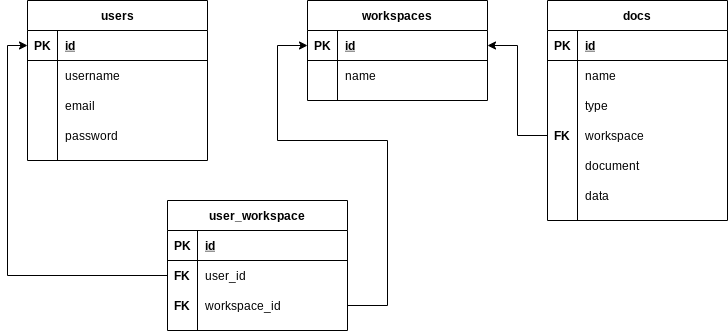

The diagram above was exported from draw.io. Its source (the exported page's mxGraphModel, read from the mxfile embedded in the PNG):
<mxGraphModel dx="1422" dy="791" grid="1" gridSize="10" guides="1" tooltips="1" connect="1" arrows="1" fold="1" page="1" pageScale="1" pageWidth="827" pageHeight="1169" math="0" shadow="0">
  <root>
    <mxCell id="0" />
    <mxCell id="1" parent="0" />
    <mxCell id="W7MWlSpaQA_FyHdjf896-1" value="users" style="shape=table;startSize=30;container=1;collapsible=1;childLayout=tableLayout;fixedRows=1;rowLines=0;fontStyle=1;align=center;resizeLast=1;" vertex="1" parent="1">
      <mxGeometry x="40" y="160" width="180" height="160" as="geometry" />
    </mxCell>
    <mxCell id="W7MWlSpaQA_FyHdjf896-2" value="" style="shape=partialRectangle;collapsible=0;dropTarget=0;pointerEvents=0;fillColor=none;top=0;left=0;bottom=1;right=0;points=[[0,0.5],[1,0.5]];portConstraint=eastwest;" vertex="1" parent="W7MWlSpaQA_FyHdjf896-1">
      <mxGeometry y="30" width="180" height="30" as="geometry" />
    </mxCell>
    <mxCell id="W7MWlSpaQA_FyHdjf896-3" value="PK" style="shape=partialRectangle;connectable=0;fillColor=none;top=0;left=0;bottom=0;right=0;fontStyle=1;overflow=hidden;" vertex="1" parent="W7MWlSpaQA_FyHdjf896-2">
      <mxGeometry width="30" height="30" as="geometry" />
    </mxCell>
    <mxCell id="W7MWlSpaQA_FyHdjf896-4" value="id" style="shape=partialRectangle;connectable=0;fillColor=none;top=0;left=0;bottom=0;right=0;align=left;spacingLeft=6;fontStyle=5;overflow=hidden;" vertex="1" parent="W7MWlSpaQA_FyHdjf896-2">
      <mxGeometry x="30" width="150" height="30" as="geometry" />
    </mxCell>
    <mxCell id="W7MWlSpaQA_FyHdjf896-5" value="" style="shape=partialRectangle;collapsible=0;dropTarget=0;pointerEvents=0;fillColor=none;top=0;left=0;bottom=0;right=0;points=[[0,0.5],[1,0.5]];portConstraint=eastwest;" vertex="1" parent="W7MWlSpaQA_FyHdjf896-1">
      <mxGeometry y="60" width="180" height="30" as="geometry" />
    </mxCell>
    <mxCell id="W7MWlSpaQA_FyHdjf896-6" value="" style="shape=partialRectangle;connectable=0;fillColor=none;top=0;left=0;bottom=0;right=0;editable=1;overflow=hidden;" vertex="1" parent="W7MWlSpaQA_FyHdjf896-5">
      <mxGeometry width="30" height="30" as="geometry" />
    </mxCell>
    <mxCell id="W7MWlSpaQA_FyHdjf896-7" value="username" style="shape=partialRectangle;connectable=0;fillColor=none;top=0;left=0;bottom=0;right=0;align=left;spacingLeft=6;overflow=hidden;" vertex="1" parent="W7MWlSpaQA_FyHdjf896-5">
      <mxGeometry x="30" width="150" height="30" as="geometry" />
    </mxCell>
    <mxCell id="W7MWlSpaQA_FyHdjf896-8" value="" style="shape=partialRectangle;collapsible=0;dropTarget=0;pointerEvents=0;fillColor=none;top=0;left=0;bottom=0;right=0;points=[[0,0.5],[1,0.5]];portConstraint=eastwest;" vertex="1" parent="W7MWlSpaQA_FyHdjf896-1">
      <mxGeometry y="90" width="180" height="30" as="geometry" />
    </mxCell>
    <mxCell id="W7MWlSpaQA_FyHdjf896-9" value="" style="shape=partialRectangle;connectable=0;fillColor=none;top=0;left=0;bottom=0;right=0;editable=1;overflow=hidden;" vertex="1" parent="W7MWlSpaQA_FyHdjf896-8">
      <mxGeometry width="30" height="30" as="geometry" />
    </mxCell>
    <mxCell id="W7MWlSpaQA_FyHdjf896-10" value="email" style="shape=partialRectangle;connectable=0;fillColor=none;top=0;left=0;bottom=0;right=0;align=left;spacingLeft=6;overflow=hidden;" vertex="1" parent="W7MWlSpaQA_FyHdjf896-8">
      <mxGeometry x="30" width="150" height="30" as="geometry" />
    </mxCell>
    <mxCell id="W7MWlSpaQA_FyHdjf896-11" value="" style="shape=partialRectangle;collapsible=0;dropTarget=0;pointerEvents=0;fillColor=none;top=0;left=0;bottom=0;right=0;points=[[0,0.5],[1,0.5]];portConstraint=eastwest;" vertex="1" parent="W7MWlSpaQA_FyHdjf896-1">
      <mxGeometry y="120" width="180" height="30" as="geometry" />
    </mxCell>
    <mxCell id="W7MWlSpaQA_FyHdjf896-12" value="" style="shape=partialRectangle;connectable=0;fillColor=none;top=0;left=0;bottom=0;right=0;editable=1;overflow=hidden;" vertex="1" parent="W7MWlSpaQA_FyHdjf896-11">
      <mxGeometry width="30" height="30" as="geometry" />
    </mxCell>
    <mxCell id="W7MWlSpaQA_FyHdjf896-13" value="password" style="shape=partialRectangle;connectable=0;fillColor=none;top=0;left=0;bottom=0;right=0;align=left;spacingLeft=6;overflow=hidden;" vertex="1" parent="W7MWlSpaQA_FyHdjf896-11">
      <mxGeometry x="30" width="150" height="30" as="geometry" />
    </mxCell>
    <mxCell id="W7MWlSpaQA_FyHdjf896-55" value="workspaces" style="shape=table;startSize=30;container=1;collapsible=1;childLayout=tableLayout;fixedRows=1;rowLines=0;fontStyle=1;align=center;resizeLast=1;" vertex="1" parent="1">
      <mxGeometry x="320" y="160" width="180" height="100" as="geometry" />
    </mxCell>
    <mxCell id="W7MWlSpaQA_FyHdjf896-56" value="" style="shape=partialRectangle;collapsible=0;dropTarget=0;pointerEvents=0;fillColor=none;top=0;left=0;bottom=1;right=0;points=[[0,0.5],[1,0.5]];portConstraint=eastwest;" vertex="1" parent="W7MWlSpaQA_FyHdjf896-55">
      <mxGeometry y="30" width="180" height="30" as="geometry" />
    </mxCell>
    <mxCell id="W7MWlSpaQA_FyHdjf896-57" value="PK" style="shape=partialRectangle;connectable=0;fillColor=none;top=0;left=0;bottom=0;right=0;fontStyle=1;overflow=hidden;" vertex="1" parent="W7MWlSpaQA_FyHdjf896-56">
      <mxGeometry width="30" height="30" as="geometry" />
    </mxCell>
    <mxCell id="W7MWlSpaQA_FyHdjf896-58" value="id" style="shape=partialRectangle;connectable=0;fillColor=none;top=0;left=0;bottom=0;right=0;align=left;spacingLeft=6;fontStyle=5;overflow=hidden;" vertex="1" parent="W7MWlSpaQA_FyHdjf896-56">
      <mxGeometry x="30" width="150" height="30" as="geometry" />
    </mxCell>
    <mxCell id="W7MWlSpaQA_FyHdjf896-59" value="" style="shape=partialRectangle;collapsible=0;dropTarget=0;pointerEvents=0;fillColor=none;top=0;left=0;bottom=0;right=0;points=[[0,0.5],[1,0.5]];portConstraint=eastwest;" vertex="1" parent="W7MWlSpaQA_FyHdjf896-55">
      <mxGeometry y="60" width="180" height="30" as="geometry" />
    </mxCell>
    <mxCell id="W7MWlSpaQA_FyHdjf896-60" value="" style="shape=partialRectangle;connectable=0;fillColor=none;top=0;left=0;bottom=0;right=0;editable=1;overflow=hidden;" vertex="1" parent="W7MWlSpaQA_FyHdjf896-59">
      <mxGeometry width="30" height="30" as="geometry" />
    </mxCell>
    <mxCell id="W7MWlSpaQA_FyHdjf896-61" value="name" style="shape=partialRectangle;connectable=0;fillColor=none;top=0;left=0;bottom=0;right=0;align=left;spacingLeft=6;overflow=hidden;" vertex="1" parent="W7MWlSpaQA_FyHdjf896-59">
      <mxGeometry x="30" width="150" height="30" as="geometry" />
    </mxCell>
    <mxCell id="W7MWlSpaQA_FyHdjf896-68" value="docs" style="shape=table;startSize=30;container=1;collapsible=1;childLayout=tableLayout;fixedRows=1;rowLines=0;fontStyle=1;align=center;resizeLast=1;" vertex="1" parent="1">
      <mxGeometry x="560" y="160" width="180" height="220" as="geometry" />
    </mxCell>
    <mxCell id="W7MWlSpaQA_FyHdjf896-69" value="" style="shape=partialRectangle;collapsible=0;dropTarget=0;pointerEvents=0;fillColor=none;top=0;left=0;bottom=1;right=0;points=[[0,0.5],[1,0.5]];portConstraint=eastwest;" vertex="1" parent="W7MWlSpaQA_FyHdjf896-68">
      <mxGeometry y="30" width="180" height="30" as="geometry" />
    </mxCell>
    <mxCell id="W7MWlSpaQA_FyHdjf896-70" value="PK" style="shape=partialRectangle;connectable=0;fillColor=none;top=0;left=0;bottom=0;right=0;fontStyle=1;overflow=hidden;" vertex="1" parent="W7MWlSpaQA_FyHdjf896-69">
      <mxGeometry width="30" height="30" as="geometry" />
    </mxCell>
    <mxCell id="W7MWlSpaQA_FyHdjf896-71" value="id" style="shape=partialRectangle;connectable=0;fillColor=none;top=0;left=0;bottom=0;right=0;align=left;spacingLeft=6;fontStyle=5;overflow=hidden;" vertex="1" parent="W7MWlSpaQA_FyHdjf896-69">
      <mxGeometry x="30" width="150" height="30" as="geometry" />
    </mxCell>
    <mxCell id="W7MWlSpaQA_FyHdjf896-72" value="" style="shape=partialRectangle;collapsible=0;dropTarget=0;pointerEvents=0;fillColor=none;top=0;left=0;bottom=0;right=0;points=[[0,0.5],[1,0.5]];portConstraint=eastwest;" vertex="1" parent="W7MWlSpaQA_FyHdjf896-68">
      <mxGeometry y="60" width="180" height="30" as="geometry" />
    </mxCell>
    <mxCell id="W7MWlSpaQA_FyHdjf896-73" value="" style="shape=partialRectangle;connectable=0;fillColor=none;top=0;left=0;bottom=0;right=0;editable=1;overflow=hidden;" vertex="1" parent="W7MWlSpaQA_FyHdjf896-72">
      <mxGeometry width="30" height="30" as="geometry" />
    </mxCell>
    <mxCell id="W7MWlSpaQA_FyHdjf896-74" value="name" style="shape=partialRectangle;connectable=0;fillColor=none;top=0;left=0;bottom=0;right=0;align=left;spacingLeft=6;overflow=hidden;" vertex="1" parent="W7MWlSpaQA_FyHdjf896-72">
      <mxGeometry x="30" width="150" height="30" as="geometry" />
    </mxCell>
    <mxCell id="W7MWlSpaQA_FyHdjf896-75" value="" style="shape=partialRectangle;collapsible=0;dropTarget=0;pointerEvents=0;fillColor=none;top=0;left=0;bottom=0;right=0;points=[[0,0.5],[1,0.5]];portConstraint=eastwest;" vertex="1" parent="W7MWlSpaQA_FyHdjf896-68">
      <mxGeometry y="90" width="180" height="30" as="geometry" />
    </mxCell>
    <mxCell id="W7MWlSpaQA_FyHdjf896-76" value="" style="shape=partialRectangle;connectable=0;fillColor=none;top=0;left=0;bottom=0;right=0;editable=1;overflow=hidden;" vertex="1" parent="W7MWlSpaQA_FyHdjf896-75">
      <mxGeometry width="30" height="30" as="geometry" />
    </mxCell>
    <mxCell id="W7MWlSpaQA_FyHdjf896-77" value="type" style="shape=partialRectangle;connectable=0;fillColor=none;top=0;left=0;bottom=0;right=0;align=left;spacingLeft=6;overflow=hidden;" vertex="1" parent="W7MWlSpaQA_FyHdjf896-75">
      <mxGeometry x="30" width="150" height="30" as="geometry" />
    </mxCell>
    <mxCell id="W7MWlSpaQA_FyHdjf896-78" value="" style="shape=partialRectangle;collapsible=0;dropTarget=0;pointerEvents=0;fillColor=none;top=0;left=0;bottom=0;right=0;points=[[0,0.5],[1,0.5]];portConstraint=eastwest;" vertex="1" parent="W7MWlSpaQA_FyHdjf896-68">
      <mxGeometry y="120" width="180" height="30" as="geometry" />
    </mxCell>
    <mxCell id="W7MWlSpaQA_FyHdjf896-79" value="FK" style="shape=partialRectangle;connectable=0;fillColor=none;top=0;left=0;bottom=0;right=0;editable=1;overflow=hidden;fontStyle=1" vertex="1" parent="W7MWlSpaQA_FyHdjf896-78">
      <mxGeometry width="30" height="30" as="geometry" />
    </mxCell>
    <mxCell id="W7MWlSpaQA_FyHdjf896-80" value="workspace" style="shape=partialRectangle;connectable=0;fillColor=none;top=0;left=0;bottom=0;right=0;align=left;spacingLeft=6;overflow=hidden;" vertex="1" parent="W7MWlSpaQA_FyHdjf896-78">
      <mxGeometry x="30" width="150" height="30" as="geometry" />
    </mxCell>
    <mxCell id="W7MWlSpaQA_FyHdjf896-98" value="" style="shape=partialRectangle;collapsible=0;dropTarget=0;pointerEvents=0;fillColor=none;top=0;left=0;bottom=0;right=0;points=[[0,0.5],[1,0.5]];portConstraint=eastwest;" vertex="1" parent="W7MWlSpaQA_FyHdjf896-68">
      <mxGeometry y="150" width="180" height="30" as="geometry" />
    </mxCell>
    <mxCell id="W7MWlSpaQA_FyHdjf896-99" value="" style="shape=partialRectangle;connectable=0;fillColor=none;top=0;left=0;bottom=0;right=0;editable=1;overflow=hidden;fontStyle=1" vertex="1" parent="W7MWlSpaQA_FyHdjf896-98">
      <mxGeometry width="30" height="30" as="geometry" />
    </mxCell>
    <mxCell id="W7MWlSpaQA_FyHdjf896-100" value="document" style="shape=partialRectangle;connectable=0;fillColor=none;top=0;left=0;bottom=0;right=0;align=left;spacingLeft=6;overflow=hidden;" vertex="1" parent="W7MWlSpaQA_FyHdjf896-98">
      <mxGeometry x="30" width="150" height="30" as="geometry" />
    </mxCell>
    <mxCell id="W7MWlSpaQA_FyHdjf896-101" value="" style="shape=partialRectangle;collapsible=0;dropTarget=0;pointerEvents=0;fillColor=none;top=0;left=0;bottom=0;right=0;points=[[0,0.5],[1,0.5]];portConstraint=eastwest;" vertex="1" parent="W7MWlSpaQA_FyHdjf896-68">
      <mxGeometry y="180" width="180" height="30" as="geometry" />
    </mxCell>
    <mxCell id="W7MWlSpaQA_FyHdjf896-102" value="" style="shape=partialRectangle;connectable=0;fillColor=none;top=0;left=0;bottom=0;right=0;editable=1;overflow=hidden;fontStyle=1" vertex="1" parent="W7MWlSpaQA_FyHdjf896-101">
      <mxGeometry width="30" height="30" as="geometry" />
    </mxCell>
    <mxCell id="W7MWlSpaQA_FyHdjf896-103" value="data" style="shape=partialRectangle;connectable=0;fillColor=none;top=0;left=0;bottom=0;right=0;align=left;spacingLeft=6;overflow=hidden;" vertex="1" parent="W7MWlSpaQA_FyHdjf896-101">
      <mxGeometry x="30" width="150" height="30" as="geometry" />
    </mxCell>
    <mxCell id="W7MWlSpaQA_FyHdjf896-82" style="edgeStyle=orthogonalEdgeStyle;rounded=0;orthogonalLoop=1;jettySize=auto;html=1;exitX=0;exitY=0.5;exitDx=0;exitDy=0;entryX=1;entryY=0.5;entryDx=0;entryDy=0;" edge="1" parent="1" source="W7MWlSpaQA_FyHdjf896-78" target="W7MWlSpaQA_FyHdjf896-56">
      <mxGeometry relative="1" as="geometry" />
    </mxCell>
    <mxCell id="W7MWlSpaQA_FyHdjf896-83" value="user_workspace" style="shape=table;startSize=30;container=1;collapsible=1;childLayout=tableLayout;fixedRows=1;rowLines=0;fontStyle=1;align=center;resizeLast=1;" vertex="1" parent="1">
      <mxGeometry x="180" y="360" width="180" height="130" as="geometry" />
    </mxCell>
    <mxCell id="W7MWlSpaQA_FyHdjf896-84" value="" style="shape=partialRectangle;collapsible=0;dropTarget=0;pointerEvents=0;fillColor=none;top=0;left=0;bottom=1;right=0;points=[[0,0.5],[1,0.5]];portConstraint=eastwest;" vertex="1" parent="W7MWlSpaQA_FyHdjf896-83">
      <mxGeometry y="30" width="180" height="30" as="geometry" />
    </mxCell>
    <mxCell id="W7MWlSpaQA_FyHdjf896-85" value="PK" style="shape=partialRectangle;connectable=0;fillColor=none;top=0;left=0;bottom=0;right=0;fontStyle=1;overflow=hidden;" vertex="1" parent="W7MWlSpaQA_FyHdjf896-84">
      <mxGeometry width="30" height="30" as="geometry" />
    </mxCell>
    <mxCell id="W7MWlSpaQA_FyHdjf896-86" value="id" style="shape=partialRectangle;connectable=0;fillColor=none;top=0;left=0;bottom=0;right=0;align=left;spacingLeft=6;fontStyle=5;overflow=hidden;" vertex="1" parent="W7MWlSpaQA_FyHdjf896-84">
      <mxGeometry x="30" width="150" height="30" as="geometry" />
    </mxCell>
    <mxCell id="W7MWlSpaQA_FyHdjf896-87" value="" style="shape=partialRectangle;collapsible=0;dropTarget=0;pointerEvents=0;fillColor=none;top=0;left=0;bottom=0;right=0;points=[[0,0.5],[1,0.5]];portConstraint=eastwest;" vertex="1" parent="W7MWlSpaQA_FyHdjf896-83">
      <mxGeometry y="60" width="180" height="30" as="geometry" />
    </mxCell>
    <mxCell id="W7MWlSpaQA_FyHdjf896-88" value="FK" style="shape=partialRectangle;connectable=0;fillColor=none;top=0;left=0;bottom=0;right=0;editable=1;overflow=hidden;fontStyle=1" vertex="1" parent="W7MWlSpaQA_FyHdjf896-87">
      <mxGeometry width="30" height="30" as="geometry" />
    </mxCell>
    <mxCell id="W7MWlSpaQA_FyHdjf896-89" value="user_id" style="shape=partialRectangle;connectable=0;fillColor=none;top=0;left=0;bottom=0;right=0;align=left;spacingLeft=6;overflow=hidden;" vertex="1" parent="W7MWlSpaQA_FyHdjf896-87">
      <mxGeometry x="30" width="150" height="30" as="geometry" />
    </mxCell>
    <mxCell id="W7MWlSpaQA_FyHdjf896-90" value="" style="shape=partialRectangle;collapsible=0;dropTarget=0;pointerEvents=0;fillColor=none;top=0;left=0;bottom=0;right=0;points=[[0,0.5],[1,0.5]];portConstraint=eastwest;" vertex="1" parent="W7MWlSpaQA_FyHdjf896-83">
      <mxGeometry y="90" width="180" height="30" as="geometry" />
    </mxCell>
    <mxCell id="W7MWlSpaQA_FyHdjf896-91" value="FK" style="shape=partialRectangle;connectable=0;fillColor=none;top=0;left=0;bottom=0;right=0;editable=1;overflow=hidden;fontStyle=1" vertex="1" parent="W7MWlSpaQA_FyHdjf896-90">
      <mxGeometry width="30" height="30" as="geometry" />
    </mxCell>
    <mxCell id="W7MWlSpaQA_FyHdjf896-92" value="workspace_id" style="shape=partialRectangle;connectable=0;fillColor=none;top=0;left=0;bottom=0;right=0;align=left;spacingLeft=6;overflow=hidden;" vertex="1" parent="W7MWlSpaQA_FyHdjf896-90">
      <mxGeometry x="30" width="150" height="30" as="geometry" />
    </mxCell>
    <mxCell id="W7MWlSpaQA_FyHdjf896-96" style="edgeStyle=orthogonalEdgeStyle;rounded=0;orthogonalLoop=1;jettySize=auto;html=1;entryX=0;entryY=0.5;entryDx=0;entryDy=0;" edge="1" parent="1" source="W7MWlSpaQA_FyHdjf896-87" target="W7MWlSpaQA_FyHdjf896-2">
      <mxGeometry relative="1" as="geometry" />
    </mxCell>
    <mxCell id="W7MWlSpaQA_FyHdjf896-97" style="edgeStyle=orthogonalEdgeStyle;rounded=0;orthogonalLoop=1;jettySize=auto;html=1;entryX=0;entryY=0.5;entryDx=0;entryDy=0;" edge="1" parent="1" target="W7MWlSpaQA_FyHdjf896-56">
      <mxGeometry relative="1" as="geometry">
        <mxPoint x="360" y="465" as="sourcePoint" />
        <Array as="points">
          <mxPoint x="400" y="465" />
          <mxPoint x="400" y="300" />
          <mxPoint x="290" y="300" />
          <mxPoint x="290" y="205" />
        </Array>
      </mxGeometry>
    </mxCell>
  </root>
</mxGraphModel>